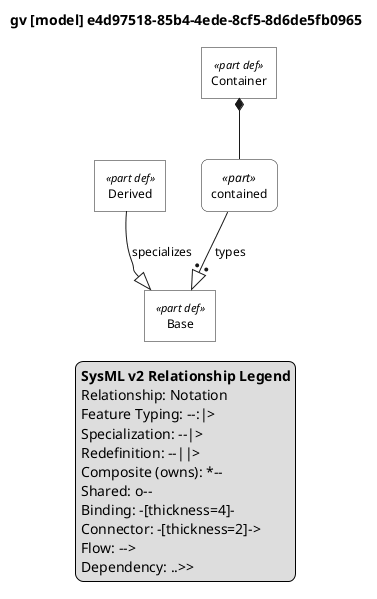

The diagram above was rendered by PlantUML. Its source (embedded in the PNG):
@startuml

skinparam monochrome true
skinparam wrapWidth 300
skinparam defaultFontSize 12
skinparam defaultFontName Helvetica

' Definitions: sharp corners, plain background
skinparam rectangle<<part def>> {
    RoundCorner 0
    BackgroundColor white
    StereotypeFontSize 11
}
skinparam rectangle<<item def>> {
    RoundCorner 0
    BackgroundColor white
}
skinparam rectangle<<attribute def>> {
    RoundCorner 0
    BackgroundColor white
}
skinparam rectangle<<port def>> {
    RoundCorner 0
    BackgroundColor white
}
skinparam rectangle<<action def>> {
    RoundCorner 0
    BackgroundColor white
}
skinparam rectangle<<state def>> {
    RoundCorner 0
    BackgroundColor white
}
skinparam rectangle<<requirement def>> {
    RoundCorner 0
    BackgroundColor white
}
skinparam rectangle<<view def>> {
    RoundCorner 0
    BackgroundColor white
}
skinparam rectangle<<viewpoint def>> {
    RoundCorner 0
    BackgroundColor white
}
skinparam rectangle<<enumeration def>> {
    RoundCorner 0
    BackgroundColor white
}

' Usages: rounded corners, plain background
skinparam rectangle<<part>> {
    RoundCorner 15
    BackgroundColor white
}
skinparam rectangle<<item>> {
    RoundCorner 15
    BackgroundColor white
}
skinparam rectangle<<attribute>> {
    RoundCorner 15
    BackgroundColor white
}
skinparam rectangle<<port>> {
    RoundCorner 15
    BackgroundColor white
}
skinparam rectangle<<action>> {
    RoundCorner 15
    BackgroundColor white
}
skinparam rectangle<<state>> {
    RoundCorner 15
    BackgroundColor white
}
skinparam rectangle<<requirement>> {
    RoundCorner 15
    BackgroundColor white
}
skinparam rectangle<<view>> {
    RoundCorner 15
    BackgroundColor white
}
skinparam rectangle<<viewpoint>> {
    RoundCorner 15
    BackgroundColor white
}
skinparam rectangle<<enumeration>> {
    RoundCorner 15
    BackgroundColor white
}

' Views as folders
skinparam folder<<view def>> {
    BackgroundColor white
}
skinparam folder<<view>> {
    BackgroundColor white
}

top to bottom direction

title gv [model] e4d97518-85b4-4ede-8cf5-8d6de5fb0965

hide circle

rectangle "Base" as E1 <<part def>>
rectangle "Derived" as E2 <<part def>>
rectangle "Container" as E3 <<part def>>
rectangle "contained" as E4 <<part>>

E2 --|> E1 : specializes
E3 *-- E4
E4 --:|> E1 : types

legend right
  <b>SysML v2 Relationship Legend</b>
  Relationship: Notation
  Feature Typing: --:|>
  Specialization: --|>
  Redefinition: --||>
  Composite (owns): *--
  Shared: o--
  Binding: -[thickness=4]-
  Connector: -[thickness=2]->
  Flow: -->
  Dependency: ..>>
endlegend

@enduml